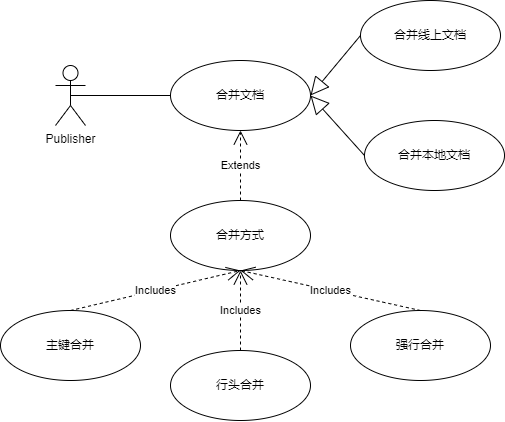

The diagram above was exported from draw.io. Its source (the exported page's mxGraphModel, read from the mxfile embedded in the PNG):
<mxGraphModel dx="989" dy="577" grid="1" gridSize="10" guides="1" tooltips="1" connect="1" arrows="1" fold="1" page="1" pageScale="1" pageWidth="827" pageHeight="1169" background="#ffffff" math="0" shadow="0">
  <root>
    <mxCell id="0" />
    <mxCell id="1" parent="0" />
    <mxCell id="312jcwu3gTj9Tzt6515J-1" value="Publisher" style="shape=umlActor;verticalLabelPosition=bottom;verticalAlign=top;html=1;" vertex="1" parent="1">
      <mxGeometry x="235" y="365" width="30" height="60" as="geometry" />
    </mxCell>
    <mxCell id="312jcwu3gTj9Tzt6515J-2" value="合并文档" style="ellipse;whiteSpace=wrap;html=1;" vertex="1" parent="1">
      <mxGeometry x="350" y="360" width="140" height="70" as="geometry" />
    </mxCell>
    <mxCell id="312jcwu3gTj9Tzt6515J-3" value="合并线上文档" style="ellipse;whiteSpace=wrap;html=1;" vertex="1" parent="1">
      <mxGeometry x="540" y="300" width="140" height="70" as="geometry" />
    </mxCell>
    <mxCell id="312jcwu3gTj9Tzt6515J-4" value="合并本地文档" style="ellipse;whiteSpace=wrap;html=1;" vertex="1" parent="1">
      <mxGeometry x="544" y="420" width="140" height="70" as="geometry" />
    </mxCell>
    <mxCell id="312jcwu3gTj9Tzt6515J-5" value="合并方式" style="ellipse;whiteSpace=wrap;html=1;" vertex="1" parent="1">
      <mxGeometry x="350" y="500" width="140" height="70" as="geometry" />
    </mxCell>
    <mxCell id="312jcwu3gTj9Tzt6515J-6" value="主键合并" style="ellipse;whiteSpace=wrap;html=1;" vertex="1" parent="1">
      <mxGeometry x="180" y="610" width="140" height="70" as="geometry" />
    </mxCell>
    <mxCell id="312jcwu3gTj9Tzt6515J-7" value="行头合并" style="ellipse;whiteSpace=wrap;html=1;" vertex="1" parent="1">
      <mxGeometry x="350" y="650" width="140" height="70" as="geometry" />
    </mxCell>
    <mxCell id="312jcwu3gTj9Tzt6515J-8" value="强行合并" style="ellipse;whiteSpace=wrap;html=1;" vertex="1" parent="1">
      <mxGeometry x="530" y="610" width="140" height="70" as="geometry" />
    </mxCell>
    <mxCell id="312jcwu3gTj9Tzt6515J-9" value="Includes" style="endArrow=open;endSize=12;dashed=1;html=1;rounded=0;exitX=0.5;exitY=0;exitDx=0;exitDy=0;entryX=0.5;entryY=1;entryDx=0;entryDy=0;" edge="1" parent="1" source="312jcwu3gTj9Tzt6515J-8" target="312jcwu3gTj9Tzt6515J-5">
      <mxGeometry width="160" relative="1" as="geometry">
        <mxPoint x="260" y="470" as="sourcePoint" />
        <mxPoint x="420" y="470" as="targetPoint" />
      </mxGeometry>
    </mxCell>
    <mxCell id="312jcwu3gTj9Tzt6515J-11" value="Includes" style="endArrow=open;endSize=12;dashed=1;html=1;rounded=0;exitX=0.5;exitY=0;exitDx=0;exitDy=0;" edge="1" parent="1" source="312jcwu3gTj9Tzt6515J-7">
      <mxGeometry width="160" relative="1" as="geometry">
        <mxPoint x="270" y="480" as="sourcePoint" />
        <mxPoint x="420" y="570" as="targetPoint" />
      </mxGeometry>
    </mxCell>
    <mxCell id="312jcwu3gTj9Tzt6515J-12" value="Includes" style="endArrow=open;endSize=12;dashed=1;html=1;rounded=0;exitX=0.5;exitY=0;exitDx=0;exitDy=0;entryX=0.5;entryY=1;entryDx=0;entryDy=0;" edge="1" parent="1" source="312jcwu3gTj9Tzt6515J-6" target="312jcwu3gTj9Tzt6515J-5">
      <mxGeometry width="160" relative="1" as="geometry">
        <mxPoint x="280" y="490" as="sourcePoint" />
        <mxPoint x="440" y="490" as="targetPoint" />
      </mxGeometry>
    </mxCell>
    <mxCell id="312jcwu3gTj9Tzt6515J-13" value="Extends" style="endArrow=open;endSize=12;dashed=1;html=1;rounded=0;exitX=0.5;exitY=0;exitDx=0;exitDy=0;entryX=0.5;entryY=1;entryDx=0;entryDy=0;" edge="1" parent="1" source="312jcwu3gTj9Tzt6515J-5" target="312jcwu3gTj9Tzt6515J-2">
      <mxGeometry width="160" relative="1" as="geometry">
        <mxPoint x="260" y="620" as="sourcePoint" />
        <mxPoint x="430" y="580" as="targetPoint" />
      </mxGeometry>
    </mxCell>
    <mxCell id="312jcwu3gTj9Tzt6515J-14" value="" style="endArrow=block;endSize=16;endFill=0;html=1;rounded=0;entryX=1;entryY=0.5;entryDx=0;entryDy=0;exitX=0;exitY=0.5;exitDx=0;exitDy=0;" edge="1" parent="1" source="312jcwu3gTj9Tzt6515J-3" target="312jcwu3gTj9Tzt6515J-2">
      <mxGeometry width="160" relative="1" as="geometry">
        <mxPoint x="350" y="430" as="sourcePoint" />
        <mxPoint x="510" y="430" as="targetPoint" />
      </mxGeometry>
    </mxCell>
    <mxCell id="312jcwu3gTj9Tzt6515J-15" value="" style="endArrow=block;endSize=16;endFill=0;html=1;rounded=0;entryX=1;entryY=0.5;entryDx=0;entryDy=0;exitX=0;exitY=0.5;exitDx=0;exitDy=0;" edge="1" parent="1" source="312jcwu3gTj9Tzt6515J-4" target="312jcwu3gTj9Tzt6515J-2">
      <mxGeometry width="160" relative="1" as="geometry">
        <mxPoint x="360" y="440" as="sourcePoint" />
        <mxPoint x="520" y="440" as="targetPoint" />
      </mxGeometry>
    </mxCell>
    <mxCell id="312jcwu3gTj9Tzt6515J-16" value="" style="endArrow=none;html=1;rounded=0;exitX=0.5;exitY=0.5;exitDx=0;exitDy=0;exitPerimeter=0;entryX=0;entryY=0.5;entryDx=0;entryDy=0;" edge="1" parent="1" source="312jcwu3gTj9Tzt6515J-1" target="312jcwu3gTj9Tzt6515J-2">
      <mxGeometry width="50" height="50" relative="1" as="geometry">
        <mxPoint x="270" y="420" as="sourcePoint" />
        <mxPoint x="320" y="370" as="targetPoint" />
      </mxGeometry>
    </mxCell>
  </root>
</mxGraphModel>